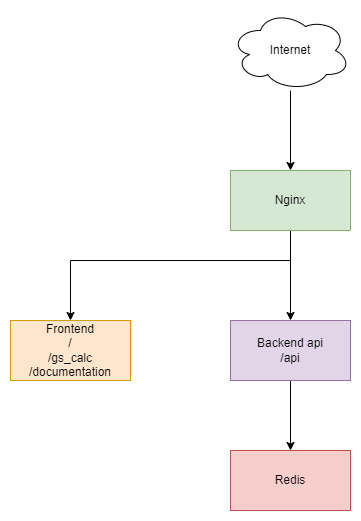

The diagram above was exported from draw.io. Its source (the exported page's mxGraphModel, read from the mxfile embedded in the PNG):
<mxGraphModel dx="1422" dy="803" grid="1" gridSize="10" guides="1" tooltips="1" connect="1" arrows="1" fold="1" page="1" pageScale="1" pageWidth="850" pageHeight="1100" math="0" shadow="0">
  <root>
    <mxCell id="0" />
    <mxCell id="1" parent="0" />
    <mxCell id="AEZGCpYACqzbXnTCZJYE-5" style="edgeStyle=orthogonalEdgeStyle;orthogonalLoop=1;jettySize=auto;html=1;rounded=0;" edge="1" parent="1" source="AEZGCpYACqzbXnTCZJYE-1" target="AEZGCpYACqzbXnTCZJYE-4">
      <mxGeometry relative="1" as="geometry">
        <Array as="points">
          <mxPoint x="410" y="480" />
          <mxPoint x="190" y="480" />
        </Array>
      </mxGeometry>
    </mxCell>
    <mxCell id="AEZGCpYACqzbXnTCZJYE-7" style="edgeStyle=orthogonalEdgeStyle;rounded=0;orthogonalLoop=1;jettySize=auto;html=1;" edge="1" parent="1" source="AEZGCpYACqzbXnTCZJYE-1" target="AEZGCpYACqzbXnTCZJYE-6">
      <mxGeometry relative="1" as="geometry" />
    </mxCell>
    <mxCell id="AEZGCpYACqzbXnTCZJYE-1" value="Nginx" style="rounded=0;whiteSpace=wrap;html=1;fillColor=#d5e8d4;strokeColor=#82b366;" vertex="1" parent="1">
      <mxGeometry x="350" y="390" width="120" height="60" as="geometry" />
    </mxCell>
    <mxCell id="AEZGCpYACqzbXnTCZJYE-3" style="edgeStyle=orthogonalEdgeStyle;rounded=0;orthogonalLoop=1;jettySize=auto;html=1;entryX=0.5;entryY=0;entryDx=0;entryDy=0;" edge="1" parent="1" source="AEZGCpYACqzbXnTCZJYE-2" target="AEZGCpYACqzbXnTCZJYE-1">
      <mxGeometry relative="1" as="geometry" />
    </mxCell>
    <mxCell id="AEZGCpYACqzbXnTCZJYE-2" value="Internet&lt;br&gt;" style="ellipse;shape=cloud;whiteSpace=wrap;html=1;" vertex="1" parent="1">
      <mxGeometry x="350" y="230" width="120" height="80" as="geometry" />
    </mxCell>
    <mxCell id="AEZGCpYACqzbXnTCZJYE-4" value="Frontend&lt;br&gt;/&lt;br&gt;/gs_calc&lt;br&gt;/documentation" style="rounded=0;whiteSpace=wrap;html=1;fillColor=#ffe6cc;strokeColor=#d79b00;" vertex="1" parent="1">
      <mxGeometry x="130" y="540" width="120" height="60" as="geometry" />
    </mxCell>
    <mxCell id="AEZGCpYACqzbXnTCZJYE-9" style="edgeStyle=orthogonalEdgeStyle;rounded=0;orthogonalLoop=1;jettySize=auto;html=1;entryX=0.5;entryY=0;entryDx=0;entryDy=0;" edge="1" parent="1" source="AEZGCpYACqzbXnTCZJYE-6" target="AEZGCpYACqzbXnTCZJYE-8">
      <mxGeometry relative="1" as="geometry" />
    </mxCell>
    <mxCell id="AEZGCpYACqzbXnTCZJYE-6" value="Backend api&lt;br&gt;/api" style="rounded=0;whiteSpace=wrap;html=1;fillColor=#e1d5e7;strokeColor=#9673a6;" vertex="1" parent="1">
      <mxGeometry x="350" y="540" width="120" height="60" as="geometry" />
    </mxCell>
    <mxCell id="AEZGCpYACqzbXnTCZJYE-8" value="Redis" style="rounded=0;whiteSpace=wrap;html=1;fillColor=#f8cecc;strokeColor=#b85450;" vertex="1" parent="1">
      <mxGeometry x="350" y="670" width="120" height="60" as="geometry" />
    </mxCell>
  </root>
</mxGraphModel>